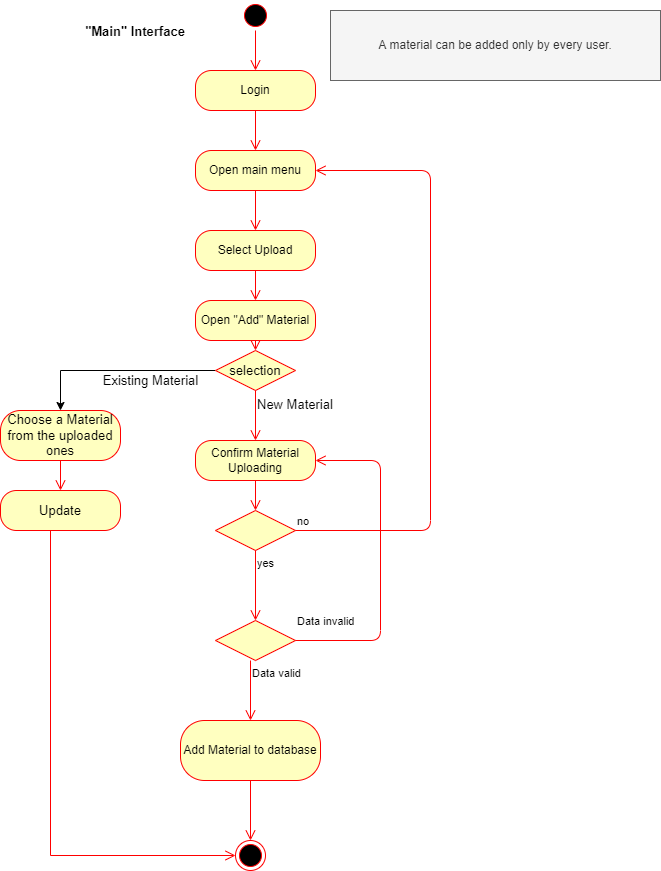

The diagram above was exported from draw.io. Its source (the exported page's mxGraphModel, read from the mxfile embedded in the PNG):
<mxGraphModel dx="1038" dy="531" grid="1" gridSize="10" guides="1" tooltips="1" connect="1" arrows="1" fold="1" page="1" pageScale="1" pageWidth="850" pageHeight="1100" math="0" shadow="0">
  <root>
    <mxCell id="0" />
    <mxCell id="1" parent="0" />
    <mxCell id="786bgiCXbdpky6VyEAV8-17" value="" style="ellipse;html=1;shape=startState;fillColor=#000000;strokeColor=#ff0000;" vertex="1" parent="1">
      <mxGeometry x="310" y="310" width="30" height="30" as="geometry" />
    </mxCell>
    <mxCell id="786bgiCXbdpky6VyEAV8-18" value="" style="edgeStyle=orthogonalEdgeStyle;html=1;verticalAlign=bottom;endArrow=open;endSize=8;strokeColor=#ff0000;" edge="1" parent="1" source="786bgiCXbdpky6VyEAV8-17" target="786bgiCXbdpky6VyEAV8-38">
      <mxGeometry relative="1" as="geometry">
        <mxPoint x="325" y="410" as="targetPoint" />
      </mxGeometry>
    </mxCell>
    <mxCell id="786bgiCXbdpky6VyEAV8-19" value="Open main menu" style="rounded=1;whiteSpace=wrap;html=1;arcSize=40;fontColor=#000000;fillColor=#ffffc0;strokeColor=#ff0000;" vertex="1" parent="1">
      <mxGeometry x="265" y="460" width="120" height="40" as="geometry" />
    </mxCell>
    <mxCell id="786bgiCXbdpky6VyEAV8-20" value="" style="edgeStyle=orthogonalEdgeStyle;html=1;verticalAlign=bottom;endArrow=open;endSize=8;strokeColor=#ff0000;entryX=0.5;entryY=0;entryDx=0;entryDy=0;" edge="1" parent="1" source="786bgiCXbdpky6VyEAV8-19" target="786bgiCXbdpky6VyEAV8-22">
      <mxGeometry relative="1" as="geometry">
        <mxPoint x="325" y="510" as="targetPoint" />
      </mxGeometry>
    </mxCell>
    <mxCell id="786bgiCXbdpky6VyEAV8-21" value="&quot;Main&quot; Interface" style="text;align=center;fontStyle=1;verticalAlign=middle;spacingLeft=3;spacingRight=3;strokeColor=none;rotatable=0;points=[[0,0.5],[1,0.5]];portConstraint=eastwest;fontSize=13;" vertex="1" parent="1">
      <mxGeometry x="160" y="320" width="90" height="40" as="geometry" />
    </mxCell>
    <mxCell id="786bgiCXbdpky6VyEAV8-22" value="Select Upload" style="rounded=1;whiteSpace=wrap;html=1;arcSize=40;fontColor=#000000;fillColor=#ffffc0;strokeColor=#ff0000;" vertex="1" parent="1">
      <mxGeometry x="265" y="540" width="120" height="40" as="geometry" />
    </mxCell>
    <mxCell id="786bgiCXbdpky6VyEAV8-23" value="" style="edgeStyle=orthogonalEdgeStyle;html=1;verticalAlign=bottom;endArrow=open;endSize=8;strokeColor=#ff0000;entryX=0.5;entryY=0;entryDx=0;entryDy=0;" edge="1" parent="1" source="786bgiCXbdpky6VyEAV8-22" target="786bgiCXbdpky6VyEAV8-24">
      <mxGeometry relative="1" as="geometry">
        <mxPoint x="325" y="610" as="targetPoint" />
      </mxGeometry>
    </mxCell>
    <mxCell id="786bgiCXbdpky6VyEAV8-24" value="Open &quot;Add&quot; Material" style="rounded=1;whiteSpace=wrap;html=1;arcSize=40;fontColor=#000000;fillColor=#ffffc0;strokeColor=#ff0000;" vertex="1" parent="1">
      <mxGeometry x="265" y="610" width="120" height="40" as="geometry" />
    </mxCell>
    <mxCell id="786bgiCXbdpky6VyEAV8-25" value="" style="edgeStyle=orthogonalEdgeStyle;html=1;verticalAlign=bottom;endArrow=open;endSize=8;strokeColor=#ff0000;" edge="1" parent="1" source="786bgiCXbdpky6VyEAV8-24" target="786bgiCXbdpky6VyEAV8-41">
      <mxGeometry relative="1" as="geometry">
        <mxPoint x="325" y="680" as="targetPoint" />
      </mxGeometry>
    </mxCell>
    <mxCell id="786bgiCXbdpky6VyEAV8-26" value="Confirm Material Uploading" style="rounded=1;whiteSpace=wrap;html=1;arcSize=40;fontColor=#000000;fillColor=#ffffc0;strokeColor=#ff0000;" vertex="1" parent="1">
      <mxGeometry x="265" y="750" width="120" height="40" as="geometry" />
    </mxCell>
    <mxCell id="786bgiCXbdpky6VyEAV8-27" value="" style="edgeStyle=orthogonalEdgeStyle;html=1;verticalAlign=bottom;endArrow=open;endSize=8;strokeColor=#ff0000;entryX=0.5;entryY=0;entryDx=0;entryDy=0;" edge="1" parent="1" source="786bgiCXbdpky6VyEAV8-26" target="786bgiCXbdpky6VyEAV8-28">
      <mxGeometry relative="1" as="geometry">
        <mxPoint x="325" y="810" as="targetPoint" />
      </mxGeometry>
    </mxCell>
    <mxCell id="786bgiCXbdpky6VyEAV8-28" value="" style="rhombus;whiteSpace=wrap;html=1;fillColor=#ffffc0;strokeColor=#ff0000;" vertex="1" parent="1">
      <mxGeometry x="285" y="820" width="80" height="40" as="geometry" />
    </mxCell>
    <mxCell id="786bgiCXbdpky6VyEAV8-29" value="no" style="edgeStyle=orthogonalEdgeStyle;html=1;align=left;verticalAlign=bottom;endArrow=open;endSize=8;strokeColor=#ff0000;entryX=1;entryY=0.5;entryDx=0;entryDy=0;" edge="1" parent="1" source="786bgiCXbdpky6VyEAV8-28" target="786bgiCXbdpky6VyEAV8-19">
      <mxGeometry x="-1" relative="1" as="geometry">
        <mxPoint x="490" y="430" as="targetPoint" />
        <Array as="points">
          <mxPoint x="500" y="840" />
          <mxPoint x="500" y="480" />
        </Array>
      </mxGeometry>
    </mxCell>
    <mxCell id="786bgiCXbdpky6VyEAV8-30" value="yes" style="edgeStyle=orthogonalEdgeStyle;html=1;align=left;verticalAlign=top;endArrow=open;endSize=8;strokeColor=#ff0000;entryX=0.5;entryY=0;entryDx=0;entryDy=0;" edge="1" parent="1" source="786bgiCXbdpky6VyEAV8-28" target="786bgiCXbdpky6VyEAV8-31">
      <mxGeometry x="-1" relative="1" as="geometry">
        <mxPoint x="330" y="920" as="targetPoint" />
      </mxGeometry>
    </mxCell>
    <mxCell id="786bgiCXbdpky6VyEAV8-31" value="" style="rhombus;whiteSpace=wrap;html=1;fillColor=#ffffc0;strokeColor=#ff0000;" vertex="1" parent="1">
      <mxGeometry x="285" y="930" width="80" height="40" as="geometry" />
    </mxCell>
    <mxCell id="786bgiCXbdpky6VyEAV8-32" value="Data invalid" style="edgeStyle=orthogonalEdgeStyle;html=1;align=left;verticalAlign=bottom;endArrow=open;endSize=8;strokeColor=#ff0000;exitX=1;exitY=0.5;exitDx=0;exitDy=0;entryX=1;entryY=0.5;entryDx=0;entryDy=0;" edge="1" parent="1" source="786bgiCXbdpky6VyEAV8-31" target="786bgiCXbdpky6VyEAV8-26">
      <mxGeometry x="-1" y="10" relative="1" as="geometry">
        <mxPoint x="440" y="720" as="targetPoint" />
        <mxPoint x="390" y="950" as="sourcePoint" />
        <Array as="points">
          <mxPoint x="450" y="950" />
          <mxPoint x="450" y="770" />
        </Array>
        <mxPoint as="offset" />
      </mxGeometry>
    </mxCell>
    <mxCell id="786bgiCXbdpky6VyEAV8-33" value="Data valid" style="edgeStyle=orthogonalEdgeStyle;html=1;align=left;verticalAlign=top;endArrow=open;endSize=8;strokeColor=#ff0000;" edge="1" parent="1">
      <mxGeometry x="-1" relative="1" as="geometry">
        <mxPoint x="320" y="1030" as="targetPoint" />
        <mxPoint x="320" y="970" as="sourcePoint" />
      </mxGeometry>
    </mxCell>
    <mxCell id="786bgiCXbdpky6VyEAV8-34" value="Add Material to database" style="rounded=1;whiteSpace=wrap;html=1;arcSize=40;fontColor=#000000;fillColor=#ffffc0;strokeColor=#ff0000;" vertex="1" parent="1">
      <mxGeometry x="250" y="1030" width="140" height="60" as="geometry" />
    </mxCell>
    <mxCell id="786bgiCXbdpky6VyEAV8-35" value="" style="edgeStyle=orthogonalEdgeStyle;html=1;verticalAlign=bottom;endArrow=open;endSize=8;strokeColor=#ff0000;entryX=0.5;entryY=0;entryDx=0;entryDy=0;" edge="1" parent="1" source="786bgiCXbdpky6VyEAV8-34" target="786bgiCXbdpky6VyEAV8-36">
      <mxGeometry relative="1" as="geometry">
        <mxPoint x="320" y="1130" as="targetPoint" />
      </mxGeometry>
    </mxCell>
    <mxCell id="786bgiCXbdpky6VyEAV8-36" value="" style="ellipse;html=1;shape=endState;fillColor=#000000;strokeColor=#ff0000;" vertex="1" parent="1">
      <mxGeometry x="305" y="1150" width="30" height="30" as="geometry" />
    </mxCell>
    <mxCell id="786bgiCXbdpky6VyEAV8-37" value="A material can be added only by every user." style="text;html=1;strokeColor=#666666;fillColor=#f5f5f5;align=center;verticalAlign=middle;whiteSpace=wrap;rounded=0;fontColor=#333333;" vertex="1" parent="1">
      <mxGeometry x="400" y="320" width="330" height="70" as="geometry" />
    </mxCell>
    <mxCell id="786bgiCXbdpky6VyEAV8-38" value="Login" style="rounded=1;whiteSpace=wrap;html=1;arcSize=40;fontColor=#000000;fillColor=#ffffc0;strokeColor=#ff0000;" vertex="1" parent="1">
      <mxGeometry x="265" y="380" width="120" height="40" as="geometry" />
    </mxCell>
    <mxCell id="786bgiCXbdpky6VyEAV8-39" value="" style="edgeStyle=orthogonalEdgeStyle;html=1;verticalAlign=bottom;endArrow=open;endSize=8;strokeColor=#ff0000;rounded=0;entryX=0.5;entryY=0;entryDx=0;entryDy=0;" edge="1" parent="1" source="786bgiCXbdpky6VyEAV8-38" target="786bgiCXbdpky6VyEAV8-19">
      <mxGeometry relative="1" as="geometry">
        <mxPoint x="325" y="480" as="targetPoint" />
      </mxGeometry>
    </mxCell>
    <mxCell id="786bgiCXbdpky6VyEAV8-40" style="edgeStyle=orthogonalEdgeStyle;rounded=0;orthogonalLoop=1;jettySize=auto;html=1;fontSize=13;" edge="1" parent="1" source="786bgiCXbdpky6VyEAV8-41" target="786bgiCXbdpky6VyEAV8-44">
      <mxGeometry relative="1" as="geometry">
        <mxPoint x="130" y="740" as="targetPoint" />
      </mxGeometry>
    </mxCell>
    <mxCell id="786bgiCXbdpky6VyEAV8-41" value="selection" style="rhombus;whiteSpace=wrap;html=1;fillColor=#ffffc0;strokeColor=#ff0000;fontSize=13;" vertex="1" parent="1">
      <mxGeometry x="285" y="660" width="80" height="40" as="geometry" />
    </mxCell>
    <mxCell id="786bgiCXbdpky6VyEAV8-42" value="New Material" style="edgeStyle=orthogonalEdgeStyle;html=1;align=left;verticalAlign=top;endArrow=open;endSize=8;strokeColor=#ff0000;rounded=0;fontSize=13;entryX=0.5;entryY=0;entryDx=0;entryDy=0;" edge="1" parent="1" source="786bgiCXbdpky6VyEAV8-41" target="786bgiCXbdpky6VyEAV8-26">
      <mxGeometry x="-1" relative="1" as="geometry">
        <mxPoint x="325" y="760" as="targetPoint" />
      </mxGeometry>
    </mxCell>
    <mxCell id="786bgiCXbdpky6VyEAV8-43" value="Existing Material" style="text;html=1;align=center;verticalAlign=middle;resizable=0;points=[];autosize=1;strokeColor=none;fillColor=none;fontSize=13;" vertex="1" parent="1">
      <mxGeometry x="165" y="680" width="110" height="20" as="geometry" />
    </mxCell>
    <mxCell id="786bgiCXbdpky6VyEAV8-44" value="Choose a Material from the uploaded ones" style="rounded=1;whiteSpace=wrap;html=1;arcSize=40;fontColor=#000000;fillColor=#ffffc0;strokeColor=#ff0000;fontSize=13;" vertex="1" parent="1">
      <mxGeometry x="70" y="720" width="120" height="50" as="geometry" />
    </mxCell>
    <mxCell id="786bgiCXbdpky6VyEAV8-45" value="" style="edgeStyle=orthogonalEdgeStyle;html=1;verticalAlign=bottom;endArrow=open;endSize=8;strokeColor=#ff0000;rounded=0;fontSize=13;" edge="1" parent="1" source="786bgiCXbdpky6VyEAV8-44" target="786bgiCXbdpky6VyEAV8-46">
      <mxGeometry relative="1" as="geometry">
        <mxPoint x="130" y="820" as="targetPoint" />
      </mxGeometry>
    </mxCell>
    <mxCell id="786bgiCXbdpky6VyEAV8-46" value="Update" style="rounded=1;whiteSpace=wrap;html=1;arcSize=40;fontColor=#000000;fillColor=#ffffc0;strokeColor=#ff0000;fontSize=13;" vertex="1" parent="1">
      <mxGeometry x="70" y="800" width="120" height="40" as="geometry" />
    </mxCell>
    <mxCell id="786bgiCXbdpky6VyEAV8-47" value="" style="edgeStyle=orthogonalEdgeStyle;html=1;verticalAlign=bottom;endArrow=open;endSize=8;strokeColor=#ff0000;rounded=0;fontSize=13;entryX=0;entryY=0.5;entryDx=0;entryDy=0;" edge="1" parent="1" source="786bgiCXbdpky6VyEAV8-46" target="786bgiCXbdpky6VyEAV8-36">
      <mxGeometry relative="1" as="geometry">
        <mxPoint x="130" y="900" as="targetPoint" />
        <Array as="points">
          <mxPoint x="120" y="1165" />
        </Array>
      </mxGeometry>
    </mxCell>
  </root>
</mxGraphModel>